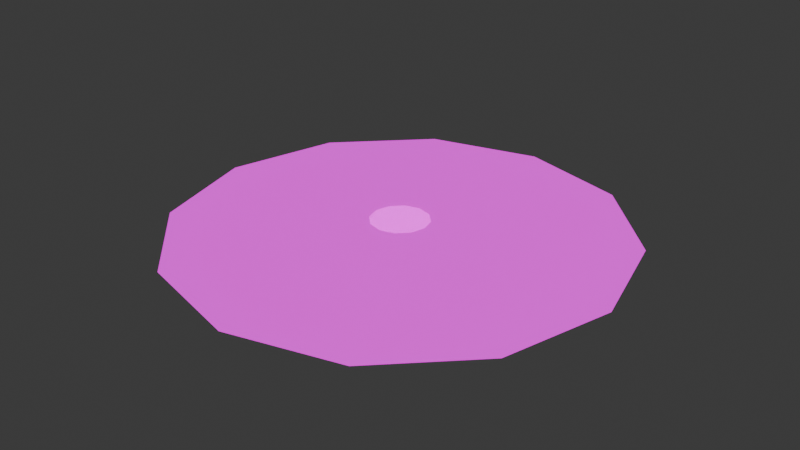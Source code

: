 # Source: checkpoint.blend  (saved by Blender 4.2.66; exported with 4.5.12 LTS)
import bpy
from mathutils import Matrix  # noqa: F401  (used for matrix-valued properties, if any)

bpy.ops.wm.read_factory_settings(use_empty=True)
scene = bpy.context.scene
scene.name = 'Scene'

# ---- images (referenced by path relative to the original .blend; pixels are not part of the script)
import os
ASSET_DIR = os.environ.get("B2B_ASSET_DIR", "")  # directory of the original .blend (textures are referenced by path, not embedded)
HERE = os.path.dirname(os.path.abspath(__file__))  # packed textures are extracted next to this script under _unpacked/

def load_image(name, relpath, width, height, colorspace="sRGB"):
    """Load a texture the original file referenced (path relative to the .blend, or extracted next to this script)."""
    p = next((c for c in (os.path.join(HERE, relpath), os.path.join(ASSET_DIR, relpath)) if relpath and os.path.exists(c)), "")
    if p:
        img = bpy.data.images.load(p, check_existing=True)
        img.name = name
    else:  # same state as the original file: an image datablock whose file is absent (Cycles renders it pink)
        img = bpy.data.images.new(name, width, height)
        img.source = "FILE"
        img.filepath = "//" + (relpath or name)
    img.colorspace_settings.name = colorspace
    return img
img_color_png = load_image('color.png', 'textures/color.png', 1024, 1024, 'sRGB')
img_normalmap_png_002 = load_image('normalmap.png.002', 'textures/normalmap.png', 1024, 1024, 'sRGB')
img_emissive_jpg_002 = load_image('Emissive.jpg.002', 'textures/Emissive.jpg', 1024, 1024, 'sRGB')
img_normalmap_png_001 = load_image('normalmap.png.001', 'normalmap.png', 1024, 1024, 'Non-Color')
img_emissive_jpg_001 = load_image('Emissive.jpg.001', 'Emissive.jpg', 1024, 1024, 'sRGB')

# ---- materials (node trees are filled in below, after node groups)
mat_pad = bpy.data.materials.new('Pad')
mat_pad.alpha_threshold = 0.0
mat_pad.use_transparent_shadow = False
mat_pad.roughness = 0.5
mat_pad.line_color = (0.0, 0.0, 0.0, 1.0)
mat_material_001 = bpy.data.materials.new('Material.001')
mat_material_001.alpha_threshold = 0.0
mat_material_001.use_transparent_shadow = False
mat_material_001.roughness = 0.5
mat_material_001.line_color = (0.0, 0.0, 0.0, 1.0)

# ---- material node trees
mat_pad.use_nodes = True; mat_pad.node_tree.nodes.clear()
_N = mat_pad.node_tree.nodes; _L = mat_pad.node_tree.links
n0 = _N.new('ShaderNodeOutputMaterial'); n0.name = 'Material Output'; n0.location = (300, 300)
n1 = _N.new('ShaderNodeBsdfPrincipled'); n1.name = 'Principled BSDF'; n1.location = (-28, 300)
n1.inputs[2].default_value = 1.0
n1.inputs[3].default_value = 1.45
n1.inputs[28].default_value = 1.0
n2 = _N.new('ShaderNodeTexImage'); n2.name = 'Image Texture'; n2.location = (-396, 306)
n2.image = img_color_png
n3 = _N.new('ShaderNodeTexImage'); n3.name = 'Image Texture.001'; n3.location = (-565, -24)
n3.image = img_normalmap_png_002
n4 = _N.new('ShaderNodeNormalMap'); n4.name = 'Normal Map'; n4.location = (-255, -13)
n5 = _N.new('ShaderNodeTexImage'); n5.name = 'Image Texture.002'; n5.location = (-318, -375)
n6 = _N.new('ShaderNodeTexImage'); n6.name = 'Image Texture.003'; n6.location = (-318, -375)
n6.image = img_emissive_jpg_002
_L.new(n1.outputs[0], n0.inputs[0])
_L.new(n3.outputs[0], n4.inputs[1])
_L.new(n4.outputs[0], n1.inputs[5])
_L.new(n2.outputs[0], n1.inputs[0])
_L.new(n6.outputs[0], n1.inputs[27])
n0.is_active_output = True
mat_material_001.use_nodes = True; mat_material_001.node_tree.nodes.clear()
_N = mat_material_001.node_tree.nodes; _L = mat_material_001.node_tree.links
n0 = _N.new('ShaderNodeOutputMaterial'); n0.name = 'Material Output'; n0.location = (300, 300)
n1 = _N.new('ShaderNodeBsdfPrincipled'); n1.name = 'Principled BSDF'; n1.location = (-28, 300)
n1.inputs[2].default_value = 0.7055
n1.inputs[3].default_value = 1.45
n1.inputs[28].default_value = 1.0
n2 = _N.new('ShaderNodeTexImage'); n2.name = 'Image Texture'; n2.location = (-396, 306)
n3 = _N.new('ShaderNodeTexImage'); n3.name = 'Image Texture.001'; n3.location = (-565, -24)
n3.image = img_normalmap_png_001
n4 = _N.new('ShaderNodeNormalMap'); n4.name = 'Normal Map'; n4.location = (-255, -13)
n5 = _N.new('ShaderNodeTexImage'); n5.name = 'Image Texture.002'; n5.location = (-318, -375)
n6 = _N.new('ShaderNodeTexImage'); n6.name = 'Image Texture.003'; n6.location = (-318, -375)
n6.image = img_emissive_jpg_001
_L.new(n1.outputs[0], n0.inputs[0])
_L.new(n3.outputs[0], n4.inputs[1])
_L.new(n4.outputs[0], n1.inputs[5])
_L.new(n2.outputs[0], n1.inputs[0])
_L.new(n6.outputs[0], n1.inputs[27])
n0.is_active_output = True

# ---- world
world_world = bpy.data.worlds.new('World'); scene.world = world_world
world_world.use_nodes = True; world_world.node_tree.nodes.clear()
_N = world_world.node_tree.nodes; _L = world_world.node_tree.links
n0 = _N.new('ShaderNodeOutputWorld'); n0.name = 'World Output'; n0.location = (300, 300)
n1 = _N.new('ShaderNodeBackground'); n1.name = 'Background'; n1.location = (10, 300)
n1.inputs[0].default_value = (0.05088, 0.05088, 0.05088, 1.0)
_L.new(n1.outputs[0], n0.inputs[0])
n0.is_active_output = True
world_world.color = (0.05088, 0.05088, 0.05088)
world_world.sun_shadow_jitter_overblur = 0.0

# ---- meshes
me_hoarder = bpy.data.meshes.new('hoarder')
me_hoarder.from_pydata([(1.463, -0.00805, -0.9027), (1.506, -0.00805, -0.8273), (1.506, 0.2312, -0.8273), (1.463, 0.2312, -0.9027), (0.8136, -0.00805, -1.52), (0.889, -0.00805, -1.476), (0.889, 0.2312, -1.476), (0.8136, 0.2312, -1.52), (-0.05729, -0.00805, -1.73), (0.02979, -0.00805, -1.73), (0.02979, 0.2312, -1.73), (-0.05729, 0.2312, -1.73), (-0.9165, -0.00805, -1.476), (-0.8411, -0.00805, -1.52), (-0.8411, 0.2312, -1.52), (-0.9165, 0.2312, -1.476), (-1.534, -0.00805, -0.8273), (-1.49, -0.00805, -0.9027), (-1.49, 0.2312, -0.9027), (-1.534, 0.2312, -0.8273), (-1.744, -0.00805, 0.04354), (-1.744, -0.00805, -0.04354), (-1.744, 0.2312, -0.04354), (-1.744, 0.2312, 0.04354), (-1.49, -0.00805, 0.9027), (-1.534, -0.00805, 0.8273), (-1.534, 0.2312, 0.8273), (-1.49, 0.2312, 0.9027), (-0.8411, -0.00805, 1.52), (-0.9165, -0.00805, 1.476), (-0.9165, 0.2312, 1.476), (-0.8411, 0.2312, 1.52), (0.02979, -0.00805, 1.73), (-0.05729, -0.00805, 1.73), (-0.05729, 0.2312, 1.73), (0.02979, 0.2312, 1.73), (0.889, -0.00805, 1.476), (0.8136, -0.00805, 1.52), (0.8136, 0.2312, 1.52), (0.889, 0.2312, 1.476), (1.506, -0.00805, 0.8273), (1.463, -0.00805, 0.9027), (1.463, 0.2312, 0.9027), (1.506, 0.2312, 0.8273), (1.716, -0.00805, -0.04354), (1.716, -0.00805, 0.04354), (1.716, 0.2312, 0.04354), (1.716, 0.2312, -0.04354), (0.1487, 0.2312, -0.04354), (0.1052, 0.2312, -0.1189), (0.02979, 0.2312, -0.1625), (-0.05729, 0.2312, -0.1625), (-0.1327, 0.2312, -0.1189), (-0.1762, 0.2312, -0.04354), (-0.1762, 0.2312, 0.04354), (-0.1327, 0.2312, 0.1189), (-0.05729, 0.2312, 0.1625), (0.02979, 0.2312, 0.1625), (0.1052, 0.2312, 0.1189), (0.1487, 0.2312, 0.04354), (1.476, 0.2147, -0.8107), (1.476, 0.008384, -0.8107), (1.433, 0.008384, -0.8846), (1.433, 0.2147, -0.8846), (0.8709, 0.2147, -1.447), (0.8709, 0.008384, -1.447), (0.797, 0.008384, -1.49), (0.797, 0.2147, -1.49), (0.02891, 0.2147, -1.695), (0.02891, 0.008384, -1.695), (-0.05642, 0.008384, -1.695), (-0.05642, 0.2147, -1.695), (-0.8245, 0.2147, -1.49), (-0.8245, 0.008384, -1.49), (-0.8984, 0.008384, -1.447), (-0.8984, 0.2147, -1.447), (-1.461, 0.2147, -0.8846), (-1.461, 0.008384, -0.8846), (-1.503, 0.008384, -0.8107), (-1.503, 0.2147, -0.8107), (-1.709, 0.2147, -0.04266), (-1.709, 0.008384, -0.04266), (-1.709, 0.008384, 0.04266), (-1.709, 0.2147, 0.04266), (-1.503, 0.2147, 0.8107), (-1.503, 0.008383, 0.8107), (-1.461, 0.008383, 0.8846), (-1.461, 0.2147, 0.8846), (-0.8984, 0.2147, 1.447), (-0.8984, 0.008383, 1.447), (-0.8245, 0.008383, 1.49), (-0.8245, 0.2147, 1.49), (-0.05642, 0.2147, 1.695), (-0.05642, 0.008383, 1.695), (0.02891, 0.008383, 1.695), (0.02891, 0.2147, 1.695), (0.797, 0.2147, 1.49), (0.797, 0.008383, 1.49), (0.8709, 0.008383, 1.447), (0.8709, 0.2147, 1.447), (1.433, 0.2147, 0.8846), (1.433, 0.008383, 0.8846), (1.476, 0.008383, 0.8107), (1.476, 0.2147, 0.8107), (1.682, 0.2147, 0.04266), (1.682, 0.008384, 0.04266), (1.682, 0.008384, -0.04266), (1.682, 0.2147, -0.04266), (0.1455, 0.2147, -0.04266), (0.1028, 0.2147, -0.1166), (0.02891, 0.2147, -0.1592), (-0.05642, 0.2147, -0.1592), (-0.1303, 0.2147, -0.1166), (-0.173, 0.2147, -0.04266), (-0.173, 0.2147, 0.04266), (-0.1303, 0.2147, 0.1166), (-0.05642, 0.2147, 0.1592), (0.02891, 0.2147, 0.1592), (0.1028, 0.2147, 0.1166), (0.1455, 0.2147, 0.04266), (0.7974, 0.358, -0.4635), (0.4581, 0.358, -0.8028), (-0.005365, 0.358, -0.927), (-0.4689, 0.358, -0.8028), (-0.8081, 0.358, -0.4635), (-0.9323, 0.358, -4.608e-09), (-0.8081, 0.358, 0.4635), (-0.4689, 0.358, 0.8028), (-0.005365, 0.358, 0.927), (0.4581, 0.358, 0.8028), (0.7974, 0.358, 0.4635), (0.9216, 0.358, -4.608e-09), (1.01, 0.4804, -0.5862), (0.5809, 0.4804, -1.015), (-0.005365, 0.4804, -1.172), (-0.5916, 0.4804, -1.015), (-1.021, 0.4804, -0.5862), (-1.178, 0.4804, -1.192e-08), (-1.021, 0.4804, 0.5862), (-0.5916, 0.4804, 1.015), (-0.005365, 0.4804, 1.172), (0.5809, 0.4804, 1.015), (1.01, 0.4804, 0.5862), (1.167, 0.4804, -1.192e-08), (-0.005365, 0.2742, 3.929e-10), (-0.005365, 0.4804, -1.192e-08)], [], [(60, 61, 62, 63), (64, 65, 66, 67), (68, 69, 70, 71), (72, 73, 74, 75), (76, 77, 78, 79), (80, 81, 82, 83), (84, 85, 86, 87), (88, 89, 90, 91), (92, 93, 94, 95), (96, 97, 98, 99), (100, 101, 102, 103), (104, 105, 106, 107), (0, 5, 6, 3), (4, 9, 10, 7), (8, 13, 14, 11), (12, 17, 18, 15), (16, 21, 22, 19), (20, 25, 26, 23), (24, 29, 30, 27), (28, 33, 34, 31), (32, 37, 38, 35), (36, 41, 42, 39), (40, 45, 46, 43), (44, 1, 2, 47), (3, 6, 49), (7, 10, 50), (11, 14, 51), (15, 18, 52), (19, 22, 53), (23, 26, 54), (27, 30, 55), (31, 34, 56), (35, 38, 57), (39, 42, 58), (43, 46, 59), (47, 2, 48), (108, 60, 63, 109), (109, 64, 67, 110), (110, 68, 71, 111), (111, 72, 75, 112), (112, 76, 79, 113), (113, 80, 83, 114), (114, 84, 87, 115), (115, 88, 91, 116), (116, 92, 95, 117), (117, 96, 99, 118), (118, 100, 103, 119), (119, 104, 107, 108), (116, 117, 118, 119, 108, 109, 110, 111, 112, 113, 114, 115), (2, 1, 61, 60), (0, 3, 63, 62), (6, 5, 65, 64), (4, 7, 67, 66), (10, 9, 69, 68), (8, 11, 71, 70), (14, 13, 73, 72), (12, 15, 75, 74), (18, 17, 77, 76), (16, 19, 79, 78), (22, 21, 81, 80), (20, 23, 83, 82), (26, 25, 85, 84), (24, 27, 87, 86), (30, 29, 89, 88), (28, 31, 91, 90), (34, 33, 93, 92), (32, 35, 95, 94), (38, 37, 97, 96), (36, 39, 99, 98), (42, 41, 101, 100), (40, 43, 103, 102), (46, 45, 105, 104), (44, 47, 107, 106), (48, 2, 60, 108), (3, 49, 109, 63), (49, 6, 64, 109), (7, 50, 110, 67), (50, 10, 68, 110), (11, 51, 111, 71), (51, 14, 72, 111), (15, 52, 112, 75), (52, 18, 76, 112), (19, 53, 113, 79), (53, 22, 80, 113), (23, 54, 114, 83), (54, 26, 84, 114), (27, 55, 115, 87), (55, 30, 88, 115), (31, 56, 116, 91), (56, 34, 92, 116), (35, 57, 117, 95), (57, 38, 96, 117), (39, 58, 118, 99), (58, 42, 100, 118), (43, 59, 119, 103), (59, 46, 104, 119), (47, 48, 108, 107), (120, 121, 133, 132), (121, 122, 134, 133), (122, 123, 135, 134), (123, 124, 136, 135), (124, 125, 137, 136), (125, 126, 138, 137), (126, 127, 139, 138), (127, 128, 140, 139), (128, 129, 141, 140), (129, 130, 142, 141), (130, 131, 143, 142), (131, 120, 132, 143), (121, 120, 144), (122, 121, 144), (123, 122, 144), (124, 123, 144), (125, 124, 144), (126, 125, 144), (127, 126, 144), (128, 127, 144), (129, 128, 144), (130, 129, 144), (131, 130, 144), (120, 131, 144), (132, 133, 145), (133, 134, 145), (134, 135, 145), (135, 136, 145), (136, 137, 145), (137, 138, 145), (138, 139, 145), (139, 140, 145), (140, 141, 145), (141, 142, 145), (142, 143, 145), (143, 132, 145)])
_uv = me_hoarder.uv_layers.new(name='UVMap')
_uv.uv.foreach_set('vector', [0.7423, 0.7212, 0.7136, 0.7499, 0.707, 0.7432, 0.7357, 0.7146, 0.6673, 0.646, 0.6386, 0.6747, 0.632, 0.6681, 0.6607, 0.6394, 0.5924, 0.5709, 0.5636, 0.5995, 0.557, 0.5929, 0.5857, 0.5642, 0.5174, 0.4957, 0.4886, 0.5244, 0.482, 0.5177, 0.5108, 0.4891, 0.4424, 0.4206, 0.4137, 0.4492, 0.407, 0.4426, 0.4358, 0.4139, 0.3674, 0.3454, 0.3387, 0.3741, 0.3321, 0.3674, 0.3608, 0.3388, 0.2924, 0.2702, 0.2637, 0.2989, 0.2571, 0.2923, 0.2858, 0.2636, 0.2174, 0.1951, 0.1887, 0.2237, 0.1821, 0.2171, 0.2108, 0.1884, 0.1425, 0.1199, 0.1137, 0.1486, 0.1071, 0.1419, 0.1358, 0.1133, 0.06749, 0.04475, 0.03875, 0.07342, 0.03213, 0.06679, 0.06087, 0.03811, 0.8923, 0.8715, 0.8635, 0.9002, 0.8569, 0.8935, 0.8857, 0.8649, 0.8173, 0.7964, 0.7886, 0.825, 0.7819, 0.8184, 0.8107, 0.7897, 0.702, 0.7428, 0.639, 0.6797, 0.6723, 0.6465, 0.7353, 0.7096, 0.627, 0.6676, 0.564, 0.6045, 0.5973, 0.5713, 0.6603, 0.6344, 0.552, 0.5925, 0.489, 0.5294, 0.5224, 0.4961, 0.5853, 0.5592, 0.477, 0.5173, 0.4141, 0.4542, 0.4474, 0.421, 0.5103, 0.4841, 0.402, 0.4422, 0.3391, 0.379, 0.3724, 0.3458, 0.4354, 0.4089, 0.3271, 0.367, 0.2641, 0.3039, 0.2974, 0.2707, 0.3604, 0.3338, 0.2521, 0.2918, 0.1891, 0.2287, 0.2224, 0.1955, 0.2854, 0.2586, 0.1771, 0.2167, 0.1141, 0.1536, 0.1475, 0.1203, 0.2104, 0.1834, 0.1021, 0.1415, 0.03916, 0.07841, 0.07247, 0.04517, 0.1354, 0.1083, 0.9269, 0.9683, 0.8639, 0.9052, 0.8973, 0.8719, 0.9602, 0.9351, 0.8519, 0.8931, 0.789, 0.83, 0.8223, 0.7968, 0.8852, 0.8599, 0.777, 0.818, 0.714, 0.7548, 0.7473, 0.7216, 0.8103, 0.7847, 0.4048, 0.7191, 0.4048, 0.7976, 0.2508, 0.7583, 0.4012, 0.811, 0.362, 0.8791, 0.2482, 0.7681, 0.3522, 0.8889, 0.2842, 0.9283, 0.2411, 0.7752, 0.2708, 0.9319, 0.192, 0.9319, 0.2314, 0.7779, 0.1786, 0.9284, 0.1105, 0.8889, 0.2216, 0.7753, 0.1006, 0.8791, 0.06147, 0.811, 0.2145, 0.7682, 0.05785, 0.7976, 0.0579, 0.7191, 0.2119, 0.7584, 0.06144, 0.7057, 0.1007, 0.6377, 0.2145, 0.7487, 0.1104, 0.6278, 0.1785, 0.5884, 0.2216, 0.7415, 0.1919, 0.5848, 0.2707, 0.5848, 0.2313, 0.7388, 0.2841, 0.5884, 0.3522, 0.6278, 0.241, 0.7414, 0.362, 0.6376, 0.4012, 0.7057, 0.2482, 0.7486, 0.2461, 0.7498, 0.3985, 0.7093, 0.4006, 0.7172, 0.2484, 0.7584, 0.2484, 0.7584, 0.4006, 0.7994, 0.3985, 0.8073, 0.2461, 0.7669, 0.2461, 0.7669, 0.3575, 0.8785, 0.3517, 0.8843, 0.2399, 0.7732, 0.2399, 0.7732, 0.2805, 0.9256, 0.2726, 0.9277, 0.2313, 0.7755, 0.2313, 0.7755, 0.1902, 0.9278, 0.1823, 0.9257, 0.2228, 0.7732, 0.2228, 0.7732, 0.111, 0.8844, 0.1052, 0.8787, 0.2166, 0.7669, 0.2166, 0.7669, 0.06418, 0.8074, 0.06206, 0.7995, 0.2143, 0.7584, 0.2143, 0.7584, 0.06207, 0.7173, 0.06416, 0.7094, 0.2166, 0.7498, 0.2166, 0.7498, 0.1052, 0.6382, 0.1109, 0.6324, 0.2228, 0.7435, 0.2228, 0.7435, 0.1822, 0.5911, 0.1901, 0.589, 0.2314, 0.7412, 0.2314, 0.7412, 0.2725, 0.589, 0.2804, 0.5911, 0.2399, 0.7435, 0.2399, 0.7435, 0.3517, 0.6323, 0.3575, 0.6381, 0.2461, 0.7498, 0.2166, 0.7498, 0.2228, 0.7435, 0.2314, 0.7412, 0.2399, 0.7435, 0.2461, 0.7498, 0.2484, 0.7584, 0.2461, 0.7669, 0.2399, 0.7732, 0.2313, 0.7755, 0.2228, 0.7732, 0.2166, 0.7669, 0.2143, 0.7584, 0.7473, 0.7216, 0.714, 0.7548, 0.7136, 0.7499, 0.7423, 0.7212, 0.702, 0.7428, 0.7353, 0.7096, 0.7357, 0.7146, 0.707, 0.7432, 0.6723, 0.6465, 0.639, 0.6797, 0.6386, 0.6747, 0.6673, 0.646, 0.627, 0.6676, 0.6603, 0.6344, 0.6607, 0.6394, 0.632, 0.6681, 0.5973, 0.5713, 0.564, 0.6045, 0.5636, 0.5995, 0.5924, 0.5709, 0.552, 0.5925, 0.5853, 0.5592, 0.5857, 0.5642, 0.557, 0.5929, 0.5224, 0.4961, 0.489, 0.5294, 0.4886, 0.5244, 0.5174, 0.4957, 0.477, 0.5173, 0.5103, 0.4841, 0.5108, 0.4891, 0.482, 0.5177, 0.4474, 0.421, 0.4141, 0.4542, 0.4137, 0.4492, 0.4424, 0.4206, 0.402, 0.4422, 0.4354, 0.4089, 0.4358, 0.4139, 0.407, 0.4426, 0.3724, 0.3458, 0.3391, 0.379, 0.3387, 0.3741, 0.3674, 0.3454, 0.3271, 0.367, 0.3604, 0.3338, 0.3608, 0.3388, 0.3321, 0.3674, 0.2974, 0.2707, 0.2641, 0.3039, 0.2637, 0.2989, 0.2924, 0.2702, 0.2521, 0.2918, 0.2854, 0.2586, 0.2858, 0.2636, 0.2571, 0.2923, 0.2224, 0.1955, 0.1891, 0.2287, 0.1887, 0.2237, 0.2174, 0.1951, 0.1771, 0.2167, 0.2104, 0.1834, 0.2108, 0.1884, 0.1821, 0.2171, 0.1475, 0.1203, 0.1141, 0.1536, 0.1137, 0.1486, 0.1425, 0.1199, 0.1021, 0.1415, 0.1354, 0.1083, 0.1358, 0.1133, 0.1071, 0.1419, 0.07247, 0.04517, 0.03916, 0.07841, 0.03875, 0.07342, 0.06749, 0.04475, 0.9269, 0.9683, 0.9602, 0.9351, 0.9606, 0.94, 0.9319, 0.9687, 0.8973, 0.8719, 0.8639, 0.9052, 0.8635, 0.9002, 0.8923, 0.8715, 0.8519, 0.8931, 0.8852, 0.8599, 0.8857, 0.8649, 0.8569, 0.8935, 0.8223, 0.7968, 0.789, 0.83, 0.7886, 0.825, 0.8173, 0.7964, 0.777, 0.818, 0.8103, 0.7847, 0.8107, 0.7897, 0.7819, 0.8184, 0.2482, 0.7486, 0.4012, 0.7057, 0.3985, 0.7093, 0.2461, 0.7498, 0.4048, 0.7191, 0.2508, 0.7583, 0.2484, 0.7584, 0.4006, 0.7172, 0.2508, 0.7583, 0.4048, 0.7976, 0.4006, 0.7994, 0.2484, 0.7584, 0.4012, 0.811, 0.2482, 0.7681, 0.2461, 0.7669, 0.3985, 0.8073, 0.2482, 0.7681, 0.362, 0.8791, 0.3575, 0.8785, 0.2461, 0.7669, 0.3522, 0.8889, 0.2411, 0.7752, 0.2399, 0.7732, 0.3517, 0.8843, 0.2411, 0.7752, 0.2842, 0.9283, 0.2805, 0.9256, 0.2399, 0.7732, 0.2708, 0.9319, 0.2314, 0.7779, 0.2313, 0.7755, 0.2726, 0.9277, 0.2314, 0.7779, 0.192, 0.9319, 0.1902, 0.9278, 0.2313, 0.7755, 0.1786, 0.9284, 0.2216, 0.7753, 0.2228, 0.7732, 0.1823, 0.9257, 0.2216, 0.7753, 0.1105, 0.8889, 0.111, 0.8844, 0.2228, 0.7732, 0.1006, 0.8791, 0.2145, 0.7682, 0.2166, 0.7669, 0.1052, 0.8787, 0.2145, 0.7682, 0.06147, 0.811, 0.06418, 0.8074, 0.2166, 0.7669, 0.05785, 0.7976, 0.2119, 0.7584, 0.2143, 0.7584, 0.06206, 0.7995, 0.2119, 0.7584, 0.0579, 0.7191, 0.06207, 0.7173, 0.2143, 0.7584, 0.06144, 0.7057, 0.2145, 0.7487, 0.2166, 0.7498, 0.06416, 0.7094, 0.2145, 0.7487, 0.1007, 0.6377, 0.1052, 0.6382, 0.2166, 0.7498, 0.1104, 0.6278, 0.2216, 0.7415, 0.2228, 0.7435, 0.1109, 0.6324, 0.2216, 0.7415, 0.1785, 0.5884, 0.1822, 0.5911, 0.2228, 0.7435, 0.1919, 0.5848, 0.2313, 0.7388, 0.2314, 0.7412, 0.1901, 0.589, 0.2313, 0.7388, 0.2707, 0.5848, 0.2725, 0.589, 0.2314, 0.7412, 0.2841, 0.5884, 0.241, 0.7414, 0.2399, 0.7435, 0.2804, 0.5911, 0.241, 0.7414, 0.3522, 0.6278, 0.3517, 0.6323, 0.2399, 0.7435, 0.362, 0.6376, 0.2482, 0.7486, 0.2461, 0.7498, 0.3575, 0.6381, 0.9134, 0.5932, 0.9136, 0.546, 0.9448, 0.5373, 0.9448, 0.6012, 0.9136, 0.546, 0.8902, 0.5051, 0.9129, 0.482, 0.9448, 0.5373, 0.8902, 0.5051, 0.8494, 0.4814, 0.8575, 0.45, 0.9129, 0.482, 0.8494, 0.4814, 0.8023, 0.4812, 0.7936, 0.45, 0.8575, 0.45, 0.8023, 0.4812, 0.7614, 0.5047, 0.7382, 0.482, 0.7936, 0.45, 0.7614, 0.5047, 0.7376, 0.5454, 0.7063, 0.5373, 0.7382, 0.482, 0.7376, 0.5454, 0.7375, 0.5926, 0.7063, 0.6012, 0.7063, 0.5373, 0.7375, 0.5926, 0.7609, 0.6335, 0.7382, 0.6566, 0.7063, 0.6012, 0.7609, 0.6335, 0.8017, 0.6572, 0.7936, 0.6886, 0.7382, 0.6566, 0.8017, 0.6572, 0.8488, 0.6573, 0.8575, 0.6886, 0.7936, 0.6886, 0.8488, 0.6573, 0.8897, 0.6339, 0.9129, 0.6566, 0.8575, 0.6886, 0.8897, 0.6339, 0.9134, 0.5932, 0.9448, 0.6012, 0.9129, 0.6566, 0.9136, 0.546, 0.9134, 0.5932, 0.8255, 0.5693, 0.8902, 0.5051, 0.9136, 0.546, 0.8255, 0.5693, 0.8494, 0.4814, 0.8902, 0.5051, 0.8255, 0.5693, 0.8023, 0.4812, 0.8494, 0.4814, 0.8255, 0.5693, 0.7614, 0.5047, 0.8023, 0.4812, 0.8255, 0.5693, 0.7376, 0.5454, 0.7614, 0.5047, 0.8255, 0.5693, 0.7375, 0.5926, 0.7376, 0.5454, 0.8255, 0.5693, 0.7609, 0.6335, 0.7375, 0.5926, 0.8255, 0.5693, 0.8017, 0.6572, 0.7609, 0.6335, 0.8255, 0.5693, 0.8488, 0.6573, 0.8017, 0.6572, 0.8255, 0.5693, 0.8897, 0.6339, 0.8488, 0.6573, 0.8255, 0.5693, 0.9134, 0.5932, 0.8897, 0.6339, 0.8255, 0.5693, 0.8117, 0.1629, 0.8117, 0.258, 0.6342, 0.2104, 0.8117, 0.258, 0.7642, 0.3403, 0.6342, 0.2104, 0.7642, 0.3403, 0.6818, 0.3879, 0.6342, 0.2104, 0.6818, 0.3879, 0.5867, 0.3879, 0.6342, 0.2104, 0.5867, 0.3879, 0.5043, 0.3403, 0.6342, 0.2104, 0.5043, 0.3403, 0.4567, 0.258, 0.6342, 0.2104, 0.4567, 0.258, 0.4567, 0.1629, 0.6342, 0.2104, 0.4567, 0.1629, 0.5043, 0.08048, 0.6342, 0.2104, 0.5043, 0.08048, 0.5867, 0.03292, 0.6342, 0.2104, 0.5867, 0.03292, 0.6818, 0.03292, 0.6342, 0.2104, 0.6818, 0.03292, 0.7642, 0.08048, 0.6342, 0.2104, 0.7642, 0.08048, 0.8117, 0.1629, 0.6342, 0.2104])
me_hoarder.materials.append(mat_pad)
me_hoarder.update()
me_hoarder_001 = bpy.data.meshes.new('hoarder.001')
me_hoarder_001.from_pydata([(1.01, 0.4804, -0.5862), (0.5809, 0.4804, -1.015), (-0.005365, 0.4804, -1.172), (-0.5916, 0.4804, -1.015), (-1.021, 0.4804, -0.5862), (-1.178, 0.4804, -1.192e-08), (-1.021, 0.4804, 0.5862), (-0.5916, 0.4804, 1.015), (-0.005365, 0.4804, 1.172), (0.5809, 0.4804, 1.015), (1.01, 0.4804, 0.5862), (1.167, 0.4804, -1.192e-08), (-0.005365, 0.4804, -1.192e-08), (7.834, -0.01956, -4.526), (4.521, -0.01956, -7.839), (-0.005365, -0.01956, -9.052), (-4.531, -0.01956, -7.839), (-7.845, -0.01956, -4.526), (-9.057, -0.01956, 1.621e-07), (-7.845, -0.01956, 4.526), (-4.531, -0.01956, 7.839), (-0.005365, -0.01956, 9.052), (4.521, -0.01956, 7.839), (7.834, -0.01956, 4.526), (9.047, -0.01956, 1.621e-07)], [], [(0, 1, 12), (1, 2, 12), (2, 3, 12), (3, 4, 12), (4, 5, 12), (5, 6, 12), (6, 7, 12), (7, 8, 12), (8, 9, 12), (9, 10, 12), (10, 11, 12), (11, 0, 12), (7, 6, 19, 20), (4, 3, 16, 17), (11, 10, 23, 24), (1, 0, 13, 14), (8, 7, 20, 21), (5, 4, 17, 18), (0, 11, 24, 13), (2, 1, 14, 15), (9, 8, 21, 22), (6, 5, 18, 19), (3, 2, 15, 16), (10, 9, 22, 23), (13, 24, 23, 22, 21, 20, 19, 18, 17, 16, 15, 14)])
_uv = me_hoarder_001.uv_layers.new(name='UVMap')
_uv.uv.foreach_set('vector', [0.8117, 0.1629, 0.8117, 0.258, 0.6342, 0.2104, 0.8117, 0.258, 0.7642, 0.3403, 0.6342, 0.2104, 0.7642, 0.3403, 0.6818, 0.3879, 0.6342, 0.2104, 0.6818, 0.3879, 0.5867, 0.3879, 0.6342, 0.2104, 0.5867, 0.3879, 0.5043, 0.3403, 0.6342, 0.2104, 0.5043, 0.3403, 0.4567, 0.258, 0.6342, 0.2104, 0.4567, 0.258, 0.4567, 0.1629, 0.6342, 0.2104, 0.4567, 0.1629, 0.5043, 0.08048, 0.6342, 0.2104, 0.5043, 0.08048, 0.5867, 0.03292, 0.6342, 0.2104, 0.5867, 0.03292, 0.6818, 0.03292, 0.6342, 0.2104, 0.6818, 0.03292, 0.7642, 0.08048, 0.6342, 0.2104, 0.7642, 0.08048, 0.8117, 0.1629, 0.6342, 0.2104, 0.4567, 0.1629, 0.4567, 0.258, 0.4567, 0.258, 0.4567, 0.1629, 0.5867, 0.3879, 0.6818, 0.3879, 0.6818, 0.3879, 0.5867, 0.3879, 0.7642, 0.08048, 0.6818, 0.03292, 0.6818, 0.03292, 0.7642, 0.08048, 0.8117, 0.258, 0.8117, 0.1629, 0.8117, 0.1629, 0.8117, 0.258, 0.5043, 0.08048, 0.4567, 0.1629, 0.4567, 0.1629, 0.5043, 0.08048, 0.5043, 0.3403, 0.5867, 0.3879, 0.5867, 0.3879, 0.5043, 0.3403, 0.8117, 0.1629, 0.7642, 0.08048, 0.7642, 0.08048, 0.8117, 0.1629, 0.7642, 0.3403, 0.8117, 0.258, 0.8117, 0.258, 0.7642, 0.3403, 0.5867, 0.03292, 0.5043, 0.08048, 0.5043, 0.08048, 0.5867, 0.03292, 0.4567, 0.258, 0.5043, 0.3403, 0.5043, 0.3403, 0.4567, 0.258, 0.6818, 0.3879, 0.7642, 0.3403, 0.7642, 0.3403, 0.6818, 0.3879, 0.6818, 0.03292, 0.5867, 0.03292, 0.5867, 0.03292, 0.6818, 0.03292, 0.8117, 0.1629, 0.7642, 0.08048, 0.6818, 0.03292, 0.5867, 0.03292, 0.5043, 0.08048, 0.4567, 0.1629, 0.4567, 0.258, 0.5043, 0.3403, 0.5867, 0.3879, 0.6818, 0.3879, 0.7642, 0.3403, 0.8117, 0.258])
me_hoarder_001.materials.append(mat_material_001)
me_hoarder_001.update()

# ---- objects
ob_pad_col = bpy.data.objects.new('pad_col', me_hoarder)
ob_ramp_collision = bpy.data.objects.new('ramp_collision', me_hoarder_001)

# ---- transforms, parenting, visibility, modifiers, constraints
ob_pad_col.location = (0.0, 0.0, 0.0)
ob_pad_col.rotation_euler = (1.571, -0.0, 0.0)
ob_ramp_collision.location = (0.0, 0.0, 0.0)
ob_ramp_collision.rotation_euler = (1.571, -0.0, 0.0)

# ---- collection membership
scene.collection.objects.link(ob_pad_col)
scene.collection.objects.link(ob_ramp_collision)

# ---- scene / render settings (as saved in the file)
scene.frame_start = 1; scene.frame_end = 250; scene.frame_set(1)
scene.render.engine = 'BLENDER_EEVEE_NEXT'
bpy.context.view_layer.update()

# ---- added for rendering (the .blend has no active camera): camera
cam_auto = bpy.data.cameras.new('AutoCamera')
cam_auto.lens = 50.0
cam_auto.sensor_width = 36.0
cam_auto.clip_end = 1000.0
ob_auto_camera = bpy.data.objects.new('AutoCamera', cam_auto)
scene.collection.objects.link(ob_auto_camera)
ob_auto_camera.location = (23.6878, -28.4318, 19.185)
ob_auto_camera.rotation_euler = (1.09748, -7.21219e-08, 0.694738)
scene.camera = ob_auto_camera
bpy.context.view_layer.update()
